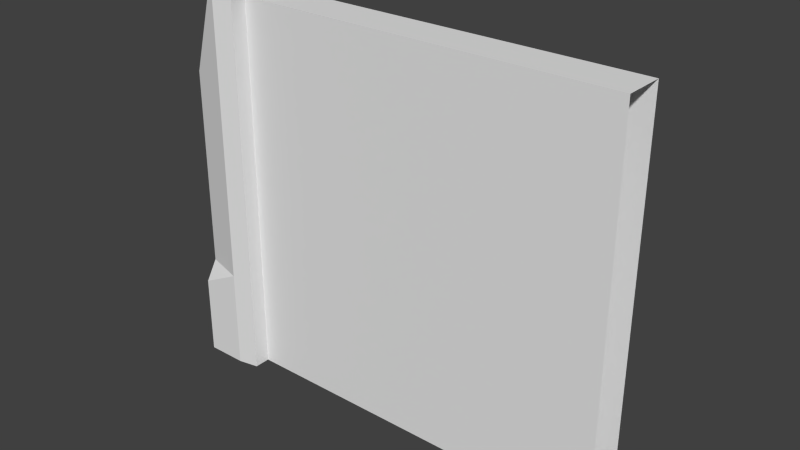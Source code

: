 # Source: Gate_Obstacle.blend  (saved by Blender 2.76.0; exported with 4.5.12 LTS)
import bpy
from mathutils import Matrix  # noqa: F401  (used for matrix-valued properties, if any)

bpy.ops.wm.read_factory_settings(use_empty=True)
scene = bpy.context.scene
scene.name = 'Scene'

# ---- collections
col_collection_1 = bpy.data.collections.new('Collection 1'); scene.collection.children.link(col_collection_1)

# ---- world
world_world = bpy.data.worlds.new('World'); scene.world = world_world
world_world.color = (0.05088, 0.05088, 0.05088)
world_world.use_sun_shadow = False
world_world.sun_shadow_jitter_overblur = 0.0
world_world.cycles.sampling_method = 'MANUAL'
world_world.cycles.sample_map_resolution = 256

# ---- meshes
me_plane = bpy.data.meshes.new('Plane')
me_plane.from_pydata([(2.2, -0.3, 0.0), (0.2, -0.3, 0.0), (0.2, -0.1, 0.0), (2.2, -0.1, 0.0), (2.2, -0.3, 1.9), (0.2, -0.3, 1.9), (0.2, -0.1, 1.9), (2.2, -0.1, 1.9)], [], [(1, 4, 5), (5, 7, 6), (5, 4, 7), (4, 1, 0), (3, 6, 7), (6, 3, 2)])
_uv = me_plane.uv_layers.new(name='UVMap')
_uv.uv.foreach_set('vector', [0.5149, 0.4858, 0.9851, 0.01415, 0.9851, 0.4858, 0.01485, 0.9858, 0.06436, 0.5142, 0.06436, 0.9858, 0.01485, 0.9858, 0.01485, 0.5142, 0.06436, 0.5142, 0.9851, 0.01415, 0.5149, 0.4858, 0.5149, 0.01415, 0.4851, 0.01415, 0.01485, 0.4858, 0.01485, 0.01415, 0.01485, 0.4858, 0.4851, 0.01415, 0.4851, 0.4858])
me_plane.use_remesh_preserve_volume = False
me_plane.use_remesh_preserve_attributes = False
me_plane.use_mirror_vertex_groups = False
me_plane.update()
me_plane_011 = bpy.data.meshes.new('Plane.011')
me_plane_011.from_pydata([(0.0, -0.3, 0.5), (0.2, -0.3, 0.5), (0.0, -0.1, 0.5), (0.2, -0.1, 0.5), (0.0, -0.06, 0.5), (0.2, 0.0, 0.5), (0.0, -0.34, 0.5), (0.2, -0.4, 0.5), (0.3, -0.1, 0.5), (0.3, -0.02, 0.5), (0.3, -0.3, 0.5), (0.3, -0.38, 0.5), (0.0, -0.1, 1.5), (0.0, -0.3, 1.5), (0.2, -0.3, 2.0), (0.2, -0.1, 2.0), (0.2, 0.0, 2.0), (0.0, -0.06, 1.5), (0.0, -0.34, 1.5), (0.2, -0.4, 2.0), (0.3, -0.1, 1.99), (0.3, -0.02, 1.99), (0.3, -0.38, 1.99), (0.3, -0.3, 1.99), (0.06, -0.3, 1.5), (0.2, 0.0, 1.912), (0.3, -0.38, 1.912), (0.1647, -0.1, 1.912), (0.3, -0.02, 1.912), (0.2, -0.1, 1.912), (0.1647, -0.01058, 1.912), (0.3, -0.1, 1.912), (0.2, -0.3, 1.912), (0.2, -0.4, 1.912), (0.1647, -0.3894, 1.912), (0.1647, -0.3, 1.912), (0.06, -0.1, 1.5), (0.06, -0.3, 0.5), (0.06, -0.1, 0.5), (0.3, -0.3, 1.912), (0.2, -0.4, 0.4), (0.06, -0.3, 0.4), (0.06, -0.1, 0.4), (0.2, -0.1, 0.4), (0.2, -0.3, 0.4), (0.2, 0.0, 0.4), (0.0, -3.725e-09, 0.4), (0.0, -0.1, 0.3), (0.0, -0.4, 0.4), (0.0, -0.3, 0.3), (0.3, -0.1, 0.4), (0.3, -0.02, 0.4), (0.3, -0.38, 0.4), (0.3, -0.3, 0.4), (0.2, -0.4, 0.0), (0.06, -0.3, 0.0), (0.06, -0.1, 0.0), (0.2, -0.1, 0.0), (0.2, -0.3, 0.0), (0.2, 0.0, 0.0), (0.0, -3.725e-09, 0.0), (0.0, -0.1, 0.0), (0.0, -0.4, 0.0), (0.0, -0.3, 0.0), (0.3, -0.1, 0.0), (0.3, -0.02, 0.0), (0.3, -0.38, 0.0), (0.3, -0.3, 0.0)], [], [(37, 38, 42, 41), (0, 37, 41, 49), (2, 4, 46, 47), (8, 3, 43, 50), (4, 5, 45, 46), (35, 14, 15, 27), (27, 15, 16, 30), (14, 35, 34, 19), (16, 15, 20, 21), (14, 19, 22, 23), (1, 3, 29, 32), (0, 6, 18, 13), (8, 9, 28, 31), (12, 2, 38, 36), (34, 33, 19), (25, 30, 16), (9, 5, 25, 28), (33, 26, 22, 19), (4, 2, 12, 17), (29, 31, 20, 15), (12, 27, 30, 17), (13, 35, 24), (28, 25, 16, 21), (36, 24, 35, 27), (35, 13, 18, 34), (31, 28, 21, 20), (6, 7, 33, 34, 18), (5, 4, 17, 30, 25), (7, 11, 26, 33), (3, 8, 31, 29), (5, 9, 51, 45), (0, 13, 24, 37), (36, 27, 12), (38, 37, 24, 36), (11, 10, 39, 26), (10, 1, 32, 39), (15, 14, 23, 20), (26, 39, 23, 22), (39, 32, 14, 23), (39, 31, 20, 23), (32, 29, 31, 39), (9, 8, 50, 51), (50, 43, 57, 64), (47, 46, 60, 61), (52, 40, 54, 66), (45, 51, 65, 59), (47, 61, 63, 49), (46, 45, 59, 60), (44, 53, 67, 58), (10, 11, 52, 53), (1, 10, 53, 44), (7, 6, 48, 40), (11, 7, 40, 52), (38, 2, 47, 42), (6, 0, 49, 48), (3, 1, 44, 43), (40, 48, 62, 54), (55, 58, 54), (56, 61, 60, 59), (56, 59, 57), (59, 65, 64, 57), (58, 67, 66, 54), (54, 62, 63, 55), (57, 58, 55, 56), (55, 63, 61, 56), (43, 44, 58, 57), (48, 49, 63, 62), (53, 52, 66, 67), (51, 50, 64, 65), (41, 42, 47, 49)])
_uv = me_plane_011.uv_layers.new(name='UVMap')
_uv.uv.foreach_set('vector', [0.05055, 0.6105, 0.1283, 0.6105, 0.1283, 0.6498, 0.05055, 0.6498, 0.8862, 0.5775, 0.9095, 0.5759, 0.9122, 0.6156, 0.8916, 0.657, 0.1283, 0.6145, 0.1439, 0.6145, 0.1672, 0.6538, 0.1283, 0.693, 0.7971, 0.6095, 0.836, 0.6095, 0.836, 0.6493, 0.7971, 0.6493, 0.3539, 0.609, 0.4316, 0.6095, 0.4316, 0.6493, 0.3538, 0.6493, 0.05055, 0.04894, 0.05055, 0.01195, 0.1283, 0.01195, 0.1283, 0.04894, 0.1283, 0.04894, 0.1283, 0.01195, 0.1672, 0.01195, 0.1631, 0.04894, 0.05055, 0.01195, 0.05055, 0.04894, 0.01578, 0.04894, 0.01166, 0.01195, 0.8593, 0.8403, 0.8593, 0.8004, 0.8984, 0.8004, 0.8984, 0.8323, 0.8593, 0.7207, 0.8593, 0.6809, 0.8984, 0.6889, 0.8984, 0.7207, 0.7116, 0.5744, 0.6338, 0.5744, 0.6338, 0.01195, 0.7116, 0.01195, 0.05055, 0.6145, 0.03499, 0.6145, 0.03499, 0.2217, 0.05055, 0.2217, 0.2994, 0.2112, 0.3305, 0.2112, 0.3305, 0.7736, 0.2994, 0.7736, 0.9355, 0.4888, 0.9624, 0.09143, 0.9856, 0.09308, 0.9588, 0.4905, 0.5579, 0.7736, 0.5716, 0.7735, 0.5716, 0.8086, 0.4316, 0.04708, 0.4179, 0.047, 0.4316, 0.01195, 0.4705, 0.6093, 0.4316, 0.6095, 0.4316, 0.04708, 0.4705, 0.04693, 0.5716, 0.7735, 0.6105, 0.7736, 0.6105, 0.8048, 0.5716, 0.8086, 0.1439, 0.6145, 0.1283, 0.6145, 0.1283, 0.2217, 0.1439, 0.2217, 0.836, 0.04708, 0.7971, 0.04708, 0.7971, 0.01594, 0.836, 0.01195, 0.1283, 0.2217, 0.1283, 0.04894, 0.1631, 0.04894, 0.1439, 0.2217, 0.8593, 0.1801, 0.9122, 0.01195, 0.8826, 0.1785, 0.4705, 0.04693, 0.4316, 0.04708, 0.4316, 0.01195, 0.4705, 0.01579, 0.1283, 0.2177, 0.05055, 0.2177, 0.05055, 0.04894, 0.1283, 0.04894, 0.05055, 0.04894, 0.05055, 0.2217, 0.03499, 0.2217, 0.01578, 0.04894, 0.2994, 0.7736, 0.3305, 0.7736, 0.3305, 0.8048, 0.2994, 0.8048, 0.4939, 0.2116, 0.5716, 0.2111, 0.5716, 0.7735, 0.5579, 0.7736, 0.4939, 0.6099, 0.4316, 0.6095, 0.3539, 0.609, 0.3539, 0.2107, 0.4179, 0.047, 0.4316, 0.04708, 0.5716, 0.2111, 0.6105, 0.2113, 0.6105, 0.7736, 0.5716, 0.7735, 0.836, 0.6095, 0.7971, 0.6095, 0.7971, 0.04708, 0.836, 0.04708, 0.4316, 0.6095, 0.4705, 0.6093, 0.4705, 0.6491, 0.4316, 0.6493, 0.8862, 0.5775, 0.8593, 0.1801, 0.8826, 0.1785, 0.9095, 0.5759, 0.9588, 0.4905, 0.9883, 0.657, 0.9355, 0.4888, 0.1283, 0.6105, 0.05055, 0.6105, 0.05055, 0.2177, 0.1283, 0.2177, 0.1905, 0.2112, 0.2216, 0.2112, 0.2216, 0.7736, 0.1905, 0.7736, 0.7349, 0.2111, 0.7738, 0.2111, 0.7738, 0.7735, 0.7349, 0.7735, 0.8593, 0.8004, 0.8593, 0.7207, 0.8984, 0.7207, 0.8984, 0.8004, 0.1905, 0.7736, 0.2216, 0.7736, 0.2216, 0.8048, 0.1905, 0.8048, 0.7349, 0.7735, 0.7738, 0.7735, 0.7738, 0.8086, 0.7349, 0.8046, 0.2216, 0.7736, 0.2994, 0.7736, 0.2994, 0.8048, 0.2216, 0.8048, 0.6338, 0.8772, 0.6338, 0.7975, 0.6727, 0.7975, 0.6727, 0.8772, 0.3305, 0.2112, 0.2994, 0.2112, 0.2994, 0.1713, 0.3305, 0.1713, 0.7971, 0.6493, 0.836, 0.6493, 0.836, 0.8086, 0.7971, 0.8086, 0.1283, 0.693, 0.1672, 0.6538, 0.1672, 0.8109, 0.1283, 0.8109, 0.6105, 0.1714, 0.5716, 0.1713, 0.5716, 0.01195, 0.6105, 0.0121, 0.4316, 0.6493, 0.4705, 0.6491, 0.4705, 0.8085, 0.4316, 0.8086, 0.1283, 0.693, 0.1283, 0.8109, 0.05055, 0.8109, 0.05055, 0.693, 0.3538, 0.6493, 0.4316, 0.6493, 0.4316, 0.8086, 0.3538, 0.8086, 0.7738, 0.1713, 0.7349, 0.1713, 0.7349, 0.01195, 0.7738, 0.01196, 0.2216, 0.2112, 0.1905, 0.2112, 0.1905, 0.1713, 0.2216, 0.1713, 0.7738, 0.2111, 0.7349, 0.2111, 0.7349, 0.1713, 0.7738, 0.1713, 0.5716, 0.2111, 0.4939, 0.2116, 0.4938, 0.1713, 0.5716, 0.1713, 0.6105, 0.2113, 0.5716, 0.2111, 0.5716, 0.1713, 0.6105, 0.1714, 0.9856, 0.09308, 0.9624, 0.09143, 0.9677, 0.01195, 0.9883, 0.05334, 0.03499, 0.6145, 0.05055, 0.6145, 0.05055, 0.693, 0.01166, 0.6538, 0.6338, 0.5744, 0.7116, 0.5744, 0.7116, 0.6143, 0.6338, 0.6143, 0.5716, 0.1713, 0.4938, 0.1713, 0.4938, 0.01196, 0.5716, 0.01195, 0.2838, 0.8685, 0.2294, 0.8685, 0.2294, 0.8287, 0.2838, 0.9482, 0.3072, 0.9482, 0.3072, 0.988, 0.2294, 0.988, 0.2838, 0.9482, 0.2294, 0.988, 0.2294, 0.9482, 0.2294, 0.988, 0.1905, 0.9801, 0.1905, 0.9482, 0.2294, 0.9482, 0.2294, 0.8685, 0.1905, 0.8685, 0.1905, 0.8367, 0.2294, 0.8287, 0.2294, 0.8287, 0.3072, 0.8287, 0.3072, 0.8685, 0.2838, 0.8685, 0.2294, 0.9482, 0.2294, 0.8685, 0.2838, 0.8685, 0.2838, 0.9482, 0.2838, 0.8685, 0.3072, 0.8685, 0.3072, 0.9482, 0.2838, 0.9482, 0.6338, 0.6143, 0.7116, 0.6143, 0.7116, 0.7736, 0.6338, 0.7736, 0.01166, 0.6538, 0.05055, 0.693, 0.05055, 0.8109, 0.01166, 0.8109, 0.2216, 0.1713, 0.1905, 0.1713, 0.1905, 0.01195, 0.2216, 0.01195, 0.3305, 0.1713, 0.2994, 0.1713, 0.2994, 0.01195, 0.3305, 0.01195, 0.05055, 0.6498, 0.1283, 0.6498, 0.1283, 0.693, 0.05055, 0.693])
me_plane_011.use_remesh_preserve_volume = False
me_plane_011.use_remesh_preserve_attributes = False
me_plane_011.use_mirror_vertex_groups = False
me_plane_011.update()

# ---- objects
ob_gate_obstacle_inner = bpy.data.objects.new('Gate_Obstacle_Inner', me_plane)
ob_gate_obstacle_pillar = bpy.data.objects.new('Gate_Obstacle_Pillar', me_plane_011)

# ---- transforms, parenting, visibility, modifiers, constraints
ob_gate_obstacle_inner.location = (0.0, 0.0, 0.0)
ob_gate_obstacle_inner.lineart.crease_threshold = 0.0
ob_gate_obstacle_pillar.location = (0.0, 0.0, 0.0)
ob_gate_obstacle_pillar.lineart.crease_threshold = 0.0

# ---- collection membership
col_collection_1.objects.link(ob_gate_obstacle_inner)
col_collection_1.objects.link(ob_gate_obstacle_pillar)

# ---- scene / render settings (as saved in the file)
scene.frame_start = 1; scene.frame_end = 250; scene.frame_set(194)
scene.render.engine = 'CYCLES'
scene.render.image_settings.file_format = 'JPEG'
scene.render.image_settings.quality = 100
scene.render.dither_intensity = 0.0
scene.cycles.use_denoising = False
scene.cycles.samples = 100
scene.cycles.sampling_pattern = 'TABULATED_SOBOL'
scene.cycles.light_sampling_threshold = 0.0
scene.cycles.use_adaptive_sampling = False
scene.cycles.use_light_tree = False
scene.cycles.blur_glossy = 0.0
scene.cycles.pixel_filter_type = 'GAUSSIAN'
scene.cycles.sample_clamp_indirect = 0.0
scene.view_settings.view_transform = 'Standard'
bpy.context.view_layer.update()

# ---- added for rendering (the .blend has no active camera and no usable light): camera, sun
cam_auto = bpy.data.cameras.new('AutoCamera')
cam_auto.lens = 50.0
cam_auto.sensor_width = 36.0
cam_auto.clip_end = 1000.0
ob_auto_camera = bpy.data.objects.new('AutoCamera', cam_auto)
scene.collection.objects.link(ob_auto_camera)
ob_auto_camera.location = (3.87567, -3.53081, 3.22054)
ob_auto_camera.rotation_euler = (1.09748, -7.21219e-08, 0.694738)
scene.camera = ob_auto_camera
light_auto_sun = bpy.data.lights.new('AutoSun', 'SUN')
light_auto_sun.energy = 3.0
light_auto_sun.angle = 0.0523599
ob_auto_sun = bpy.data.objects.new('AutoSun', light_auto_sun)
scene.collection.objects.link(ob_auto_sun)
ob_auto_sun.rotation_euler = (0.872665, 0.174533, 0.523599)
bpy.context.view_layer.update()
